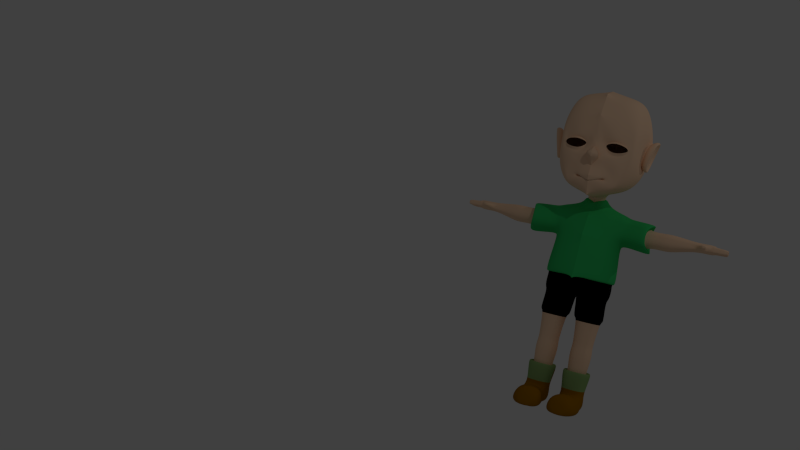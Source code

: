 # Source: menino.colorido.esqueleto.blend  (saved by Blender 2.66.1; exported with 4.5.12 LTS)
import bpy
from mathutils import Matrix  # noqa: F401  (used for matrix-valued properties, if any)

bpy.ops.wm.read_factory_settings(use_empty=True)
scene = bpy.context.scene
scene.name = 'Scene'

# ---- collections
col_collection_1 = bpy.data.collections.new('Collection 1'); scene.collection.children.link(col_collection_1)

# ---- materials (node trees are filled in below, after node groups)
mat_pele = bpy.data.materials.new('Pele')
mat_pele.alpha_threshold = 0.0
mat_pele.use_transparent_shadow = False
mat_pele.diffuse_color = (0.9473, 0.6445, 0.433, 1.0)
mat_pele.specular_color = (0.9473, 0.4769, 0.2683)
mat_pele.roughness = 0.5
mat_pele.line_color = (0.0, 0.0, 0.0, 1.0)
mat_calcado = bpy.data.materials.new('Calcado')
mat_calcado.alpha_threshold = 0.0
mat_calcado.use_transparent_shadow = False
mat_calcado.diffuse_color = (0.3325, 0.1413, 0.0, 1.0)
mat_calcado.roughness = 0.5
mat_calcado.line_color = (0.0, 0.0, 0.0, 1.0)
mat_camiseta = bpy.data.materials.new('Camiseta')
mat_camiseta.alpha_threshold = 0.0
mat_camiseta.use_transparent_shadow = False
mat_camiseta.diffuse_color = (0.03955, 0.5711, 0.147, 1.0)
mat_camiseta.specular_color = (0.0412, 0.1574, 0.04866)
mat_camiseta.roughness = 0.5
mat_camiseta.line_color = (0.0, 0.0, 0.0, 1.0)
mat_calcao = bpy.data.materials.new('calcao')
mat_calcao.alpha_threshold = 0.0
mat_calcao.use_transparent_shadow = False
mat_calcao.diffuse_color = (0.0, 0.0, 0.0, 1.0)
mat_calcao.specular_color = (0.1523, 0.1523, 0.1523)
mat_calcao.roughness = 0.5
mat_calcao.line_color = (0.0, 0.0, 0.0, 1.0)
mat_meias = bpy.data.materials.new('Meias')
mat_meias.alpha_threshold = 0.0
mat_meias.use_transparent_shadow = False
mat_meias.diffuse_color = (0.2623, 0.4125, 0.15, 1.0)
mat_meias.specular_color = (0.402, 0.4851, 0.2705)
mat_meias.roughness = 0.5
mat_meias.line_color = (0.0, 0.0, 0.0, 1.0)

# ---- material node trees

# ---- world
world_world = bpy.data.worlds.new('World'); scene.world = world_world
world_world.color = (0.05088, 0.05088, 0.05088)
world_world.use_sun_shadow = False
world_world.sun_shadow_jitter_overblur = 0.0
world_world.cycles.sampling_method = 'MANUAL'
world_world.cycles.sample_map_resolution = 256

# ---- cameras
cam_camera = bpy.data.cameras.new('Camera')
cam_camera.clip_end = 100.0
cam_camera.lens = 35.0
cam_camera.sensor_width = 32.0
cam_camera.sensor_height = 18.0
cam_camera.ortho_scale = 7.314
cam_camera.dof.focus_distance = 0.0
cam_camera.dof.aperture_fstop = 128.0

# ---- lights
light_point = bpy.data.lights.new('Point', 'POINT')
light_point.transmission_factor = 0.0
light_point.energy = 100.0
light_point.shadow_buffer_clip_start = 0.5
light_point.shadow_soft_size = 0.1
light_point.shadow_maximum_resolution = 0.006
light_point.use_absolute_resolution = True
light_point.cycles.use_multiple_importance_sampling = False
light_lamp = bpy.data.lights.new('Lamp', 'POINT')
light_lamp.transmission_factor = 0.0
light_lamp.cutoff_distance = 30.0
light_lamp.energy = 100.0
light_lamp.shadow_buffer_clip_start = 1.001
light_lamp.shadow_soft_size = 0.1
light_lamp.shadow_maximum_resolution = 0.006
light_lamp.use_absolute_resolution = True
light_lamp.cycles.use_multiple_importance_sampling = False

# ---- meshes
me_cube_003 = bpy.data.meshes.new('Cube.003')
me_cube_003.from_pydata([(-4.293e-07, -0.7679, 0.8569), (-1.467e-07, -1.796e-07, 1.065), (-2.505e-07, -0.9871, 0.0), (-2.88e-07, -0.3839, 1.003), (-1.511e-07, -0.9018, -0.23), (-3.817e-07, -0.9298, 0.4298), (1.027e-08, -1.006, -2.471), (-0.5332, 0.5662, -0.7932), (-0.5712, -0.6291, -0.491), (-0.5779, 0.5779, 0.755), (-0.5779, -0.5779, 0.755), (-0.6481, -0.1796, -0.6955), (-0.6871, 0.6871, -1.328e-07), (-0.6871, -0.7526, -9.671e-08), (-0.6557, -4.361e-07, 0.9158), (-0.6097, -0.4233, -0.6122), (-0.696, 0.6693, 0.3702), (-0.7854, -0.6693, 0.3702), (-0.6168, -0.2889, 0.8769), (-0.6097, 0.09294, -0.7876), (-0.3393, 0.6021, -0.9278), (-0.6804, 0.6049, -0.4013), (-0.2856, -0.6922, -0.5278), (-0.7392, -0.7505, -0.1848), (-0.6168, 0.2889, 0.8769), (-0.3307, 0.7146, 0.8037), (-0.3307, -0.7146, 0.8037), (-0.324, -0.2322, -0.7901), (-0.3752, -3.275e-07, 0.994), (-0.7492, -0.3795, -0.03346), (-0.7492, 0.3436, -0.03346), (-0.8188, 0.02008, -0.3911), (-0.8464, -4.429e-07, 0.3802), (-0.3436, -0.9169, -9.44e-08), (-0.7791, -0.3761, 0.3553), (-0.2404, 0.0485, -0.8855), (-0.2404, -0.4421, -0.6613), (-0.353, -0.3573, 0.9404), (-0.353, 0.3573, 0.9404), (-0.7791, -0.3652, -0.3111), (-0.7528, 0.3367, -0.4109), (-0.7791, 0.3457, 0.3553), (-0.3927, -0.8261, -0.2107), (-0.3927, -0.8576, 0.4), (-0.3927, 0.8576, 0.4), (-0.2064, 0.7438, -0.4671), (-0.2023, -0.2681, -0.8553), (-0.1501, -0.1149, -0.8964), (-0.1501, -0.3991, -0.7749), (-0.1585, -0.3037, -0.9644), (-0.1176, -0.1455, -1.004), (-0.1176, -0.4309, -0.926), (-0.2258, -0.3041, -0.9523), (-0.1675, -0.0789, -1.009), (-0.1675, -0.4854, -0.8976), (-0.2742, -0.3356, -1.073), (-0.2034, -0.06204, -1.141), (-0.2034, -0.5557, -1.007), (-0.6262, -0.4053, -1.132), (-0.1099, 0.8237, -0.3415), (-0.5121, -0.04108, -1.257), (-0.5121, -0.6823, -1.187), (-0.6523, -0.4069, -1.855), (-0.526, 0.0217, -1.683), (-0.526, -0.7906, -1.686), (-0.6788, -0.4166, -2.045), (-0.5202, 0.1153, -1.963), (-0.5202, -0.8425, -1.914), (-0.735, -0.4208, -2.544), (-0.5619, 0.1441, -2.547), (-0.5619, -0.8935, -2.546), (-0.6515, -0.415, -2.467), (-0.5, 0.07107, -2.47), (-0.5, -0.8288, -2.469), (-0.6784, -0.4172, -2.622), (-0.08966, 0.819, -0.2462), (-0.5199, 0.01502, -2.625), (-0.5199, -0.8499, -2.624), (-0.6478, -0.4, -2.809), (-0.118, 0.9102, -0.2225), (-0.5513, -0.03181, -2.81), (-0.5513, -0.7376, -2.81), (-0.7572, -0.4108, -1.184), (-0.7233, -0.1406, -1.28), (-0.6692, -0.6685, -1.255), (-0.6916, -0.405, -1.78), (-0.592, -0.06681, -1.628), (-0.592, -0.7079, -1.63), (-1.191, -0.4309, -1.212), (-1.039, 0.0124, -1.294), (-1.048, -0.7517, -1.211), (-1.178, -0.4325, -1.849), (-1.037, 0.08721, -1.715), (-1.036, -0.8808, -1.719), (-1.24, -0.4295, -1.247), (-1.117, -0.0419, -1.319), (-1.136, -0.6702, -1.285), (-1.228, -0.4309, -1.81), (-1.115, 0.02326, -1.686), (-1.115, -0.8198, -1.689), (-1.059, -0.4102, -1.327), (-0.9819, -0.1896, -1.395), (-0.9863, -0.578, -1.353), (-1.051, -0.4112, -1.722), (-0.9807, -0.1516, -1.609), (-0.9805, -0.6436, -1.611), (-0.1446, 0.9163, -0.348), (-0.5733, -0.1632, -1.258), (-0.6908, -0.4057, -1.166), (-0.6527, -0.1456, -1.269), (-0.6414, -0.6567, -1.221), (-1.35, -0.4107, -1.345), (-1.281, -0.2139, -1.406), (-1.285, -0.5604, -1.368), (-1.343, -0.4116, -1.697), (-1.28, -0.18, -1.597), (-1.28, -0.619, -1.598), (-1.539, -0.4165, -1.318), (-1.46, -0.1877, -1.389), (-1.464, -0.5905, -1.345), (-1.531, -0.4175, -1.727), (-1.459, -0.1483, -1.611), (-1.458, -0.6585, -1.612), (-1.973, -0.4213, -1.381), (-1.957, -0.2704, -1.44), (-1.926, -0.6033, -1.433), (-1.968, -0.4255, -1.55), (-1.956, -0.2508, -1.551), (-1.922, -0.5862, -1.564), (-2.243, -0.4307, -1.367), (-2.208, -0.2453, -1.422), (-2.246, -0.6237, -1.417), (-2.217, -0.435, -1.575), (-2.188, -0.2201, -1.551), (-2.221, -0.6272, -1.557), (-2.296, -0.4383, -1.386), (-2.277, -0.2495, -1.426), (-2.283, -0.623, -1.444), (-2.271, -0.4364, -1.564), (-2.256, -0.2478, -1.536), (-2.279, -0.6235, -1.556), (-1.922, -0.2644, -1.496), (-2.242, -0.2289, -1.493), (-2.083, -0.2609, -1.414), (-2.082, -0.2324, -1.574), (-2.076, -0.06074, -1.515), (-2.02, -0.1744, -1.457), (-2.021, -0.1767, -1.524), (-2.115, -0.1901, -1.448), (-2.116, -0.192, -1.527), (-2.015, -0.1732, -1.49), (-2.135, -0.1929, -1.486), (-2.067, -0.1825, -1.446), (-2.069, -0.1841, -1.532), (-2.075, -0.05812, -1.455), (-2.152, -0.07998, -1.446), (-2.154, -0.08235, -1.516), (-2.071, -0.05628, -1.484), (-2.17, -0.08389, -1.479), (-2.113, -0.06918, -1.445), (-2.115, -0.07141, -1.521), (-2.107, -0.02844, -1.501), (-2.107, -0.02543, -1.457), (-2.15, -0.0375, -1.452), (-2.15, -0.04038, -1.502), (-2.108, -0.0251, -1.478), (-2.162, -0.04035, -1.475), (-2.128, -0.03154, -1.451), (-2.129, -0.03433, -1.505), (-0.06941, 0.8144, -0.03903), (-0.1894, 0.8013, -0.2146), (-2.294, -0.4374, -1.481), (-2.281, -0.6232, -1.5), (-2.277, -0.2487, -1.487), (-2.287, -0.3443, -1.406), (-2.29, -0.5299, -1.415), (-2.264, -0.3428, -1.55), (-2.266, -0.529, -1.553), (-2.288, -0.5295, -1.49), (-2.286, -0.3436, -1.484), (-2.299, -0.6143, -1.448), (-2.297, -0.6127, -1.538), (-2.297, -0.6229, -1.5), (-2.304, -0.5484, -1.428), (-2.302, -0.5459, -1.546), (-2.304, -0.5359, -1.491), (-2.31, -0.4527, -1.401), (-2.307, -0.4472, -1.555), (-2.309, -0.4416, -1.482), (-2.304, -0.5233, -1.423), (-2.302, -0.5189, -1.547), (-2.303, -0.5257, -1.49), (-2.312, -0.4259, -1.404), (-2.309, -0.4226, -1.548), (-2.311, -0.4333, -1.481), (-2.305, -0.3596, -1.418), (-2.303, -0.3562, -1.538), (-2.303, -0.3472, -1.484), (-2.289, -0.26, -1.433), (-2.288, -0.2555, -1.535), (-2.288, -0.2516, -1.487), (-2.297, -0.334, -1.418), (-2.294, -0.3297, -1.546), (-2.296, -0.335, -1.485), (-2.366, -0.612, -1.465), (-2.364, -0.6124, -1.537), (-2.365, -0.6216, -1.502), (-2.368, -0.5519, -1.447), (-2.366, -0.5514, -1.544), (-2.367, -0.5423, -1.494), (-2.382, -0.6124, -1.466), (-2.38, -0.6128, -1.538), (-2.381, -0.622, -1.503), (-2.384, -0.5523, -1.447), (-2.381, -0.5518, -1.544), (-2.383, -0.5426, -1.495), (-2.433, -0.6094, -1.472), (-2.431, -0.6098, -1.536), (-2.432, -0.6179, -1.505), (-2.435, -0.5562, -1.456), (-2.433, -0.5558, -1.542), (-2.434, -0.5477, -1.498), (-2.445, -0.6097, -1.473), (-2.443, -0.61, -1.536), (-2.444, -0.6182, -1.505), (-2.447, -0.5565, -1.456), (-2.445, -0.5561, -1.542), (-2.446, -0.548, -1.498), (-2.505, -0.609, -1.477), (-2.503, -0.6093, -1.535), (-2.504, -0.6168, -1.507), (-2.506, -0.56, -1.461), (-2.504, -0.5596, -1.541), (-2.505, -0.5521, -1.5), (-2.52, -0.6003, -1.487), (-2.519, -0.6005, -1.524), (-2.52, -0.6052, -1.506), (-2.521, -0.5694, -1.477), (-2.52, -0.5692, -1.527), (-2.521, -0.5645, -1.502), (-2.38, -0.4604, -1.414), (-2.377, -0.4558, -1.546), (-2.379, -0.4509, -1.484), (-2.378, -0.5212, -1.433), (-2.376, -0.5175, -1.539), (-2.377, -0.5233, -1.491), (-2.395, -0.4618, -1.417), (-2.392, -0.4574, -1.544), (-2.394, -0.4526, -1.484), (-2.393, -0.5203, -1.435), (-2.391, -0.5168, -1.538), (-2.392, -0.5224, -1.491), (-2.442, -0.4626, -1.419), (-2.439, -0.4583, -1.546), (-2.441, -0.4535, -1.486), (-2.44, -0.5212, -1.437), (-2.438, -0.5176, -1.539), (-2.439, -0.5233, -1.492), (-2.455, -0.4642, -1.422), (-2.453, -0.46, -1.543), (-2.454, -0.4554, -1.486), (-2.454, -0.5201, -1.439), (-2.451, -0.5167, -1.537), (-2.453, -0.5221, -1.493), (-2.527, -0.4675, -1.429), (-2.524, -0.4636, -1.54), (-2.526, -0.4594, -1.487), (-2.525, -0.5189, -1.445), (-2.523, -0.5158, -1.535), (-2.524, -0.5207, -1.494), (-2.536, -0.4788, -1.456), (-2.535, -0.4767, -1.517), (-2.535, -0.4745, -1.488), (-2.535, -0.5069, -1.465), (-2.534, -0.5052, -1.514), (-2.535, -0.5079, -1.491), (-2.395, -0.4185, -1.415), (-2.392, -0.4155, -1.541), (-2.393, -0.4244, -1.483), (-2.392, -0.3605, -1.427), (-2.39, -0.3575, -1.532), (-2.391, -0.3496, -1.485), (-2.407, -0.4179, -1.416), (-2.404, -0.4149, -1.541), (-2.406, -0.4237, -1.483), (-2.405, -0.3604, -1.428), (-2.403, -0.3573, -1.532), (-2.403, -0.3495, -1.485), (-2.466, -0.414, -1.422), (-2.463, -0.4112, -1.538), (-2.464, -0.4194, -1.484), (-2.463, -0.3603, -1.433), (-2.462, -0.3575, -1.53), (-2.462, -0.3502, -1.487), (-2.479, -0.4136, -1.422), (-2.476, -0.4108, -1.538), (-2.478, -0.419, -1.484), (-2.476, -0.3599, -1.433), (-2.475, -0.3571, -1.531), (-2.475, -0.3498, -1.487), (-2.525, -0.409, -1.429), (-2.522, -0.4065, -1.533), (-2.524, -0.4139, -1.485), (-2.523, -0.361, -1.439), (-2.521, -0.3585, -1.526), (-2.522, -0.352, -1.487), (-2.541, -0.4027, -1.442), (-2.539, -0.4007, -1.522), (-2.54, -0.4064, -1.485), (-2.539, -0.3656, -1.45), (-2.538, -0.3637, -1.517), (-2.538, -0.3587, -1.487), (-2.369, -0.259, -1.438), (-2.368, -0.2548, -1.532), (-2.368, -0.2511, -1.488), (-2.372, -0.328, -1.423), (-2.37, -0.3239, -1.542), (-2.371, -0.3288, -1.485), (-2.381, -0.2586, -1.438), (-2.38, -0.2545, -1.532), (-2.38, -0.2508, -1.488), (-2.384, -0.3276, -1.423), (-2.382, -0.3235, -1.542), (-2.383, -0.3285, -1.486), (-2.432, -0.2568, -1.438), (-2.431, -0.2526, -1.533), (-2.432, -0.2489, -1.489), (-2.435, -0.3263, -1.424), (-2.433, -0.3222, -1.544), (-2.434, -0.3272, -1.486), (-2.447, -0.2563, -1.439), (-2.446, -0.2521, -1.534), (-2.446, -0.2484, -1.489), (-2.45, -0.3258, -1.424), (-2.447, -0.3217, -1.544), (-2.449, -0.3267, -1.487), (-2.51, -0.2599, -1.448), (-2.51, -0.2564, -1.526), (-2.51, -0.2534, -1.489), (-2.513, -0.3169, -1.436), (-2.511, -0.3135, -1.534), (-2.512, -0.3175, -1.487), (-2.524, -0.2652, -1.456), (-2.524, -0.2625, -1.517), (-2.524, -0.2601, -1.489), (-2.526, -0.3097, -1.447), (-2.525, -0.3071, -1.524), (-2.525, -0.3103, -1.487), (-0.04342, -0.4079, -2.847), (-0.5954, -0.3963, -2.843), (-0.04342, 0.004202, -2.845), (-0.04342, -0.7907, -2.845), (-0.5132, -0.08033, -2.845), (-0.5132, -0.6949, -2.844), (-0.6459, -0.3992, -3.29), (-0.1034, -0.02956, -3.292), (-0.1149, -0.763, -3.293), (-0.5532, -0.04468, -3.292), (-0.5532, -0.7266, -3.291), (-0.07907, -0.4052, -3.217), (-0.5844, -0.3946, -3.213), (-0.1593, -0.107, -3.215), (-0.1708, -0.6903, -3.215), (-0.5091, -0.1041, -3.214), (-0.5091, -0.6743, -3.214), (-0.1162, -0.4007, -3.72), (-0.5428, -0.3917, -3.717), (-0.1965, -0.1591, -3.719), (-0.2079, -0.6418, -3.719), (-0.4793, -0.1442, -3.718), (-0.4793, -0.6394, -3.718), (-0.1166, -0.4008, -3.804), (-0.5432, -0.3918, -3.801), (-0.1969, -0.1591, -3.803), (-0.2083, -0.6419, -3.803), (-0.4797, -0.1442, -3.802), (-0.4797, -0.6395, -3.802), (-0.09745, -0.4036, -4.008), (-0.5689, -0.3937, -4.004), (-0.1777, -0.1297, -4.006), (-0.1892, -0.6698, -4.006), (-0.4987, -0.1217, -4.006), (-0.4987, -0.6596, -4.005), (-0.1536, -0.3967, -4.389), (-0.5059, -0.3893, -4.386), (-0.2338, -0.2086, -4.388), (-0.2453, -0.5963, -4.388), (-0.4534, -0.1823, -4.387), (-0.4534, -0.6068, -4.387), (-0.07485, -0.4071, -4.231), (-0.6002, -0.396, -4.227), (-0.1551, -0.09442, -4.229), (-0.1666, -0.7034, -4.229), (-0.522, -0.09462, -4.229), (-0.522, -0.6838, -4.228), (-0.04665, -0.411, -4.3), (-0.6354, -0.3986, -4.296), (-0.1269, -0.05268, -4.298), (-0.1384, -0.7427, -4.298), (-0.5477, -0.06259, -4.298), (-0.5477, -0.7121, -4.297), (-0.1182, -0.405, -4.655), (-0.5576, -0.3958, -4.651), (-0.1704, -0.1146, -4.647), (-0.1819, -0.6849, -4.647), (-0.5116, -0.1101, -4.646), (-0.5116, -0.6706, -4.646), (-0.1021, -0.4073, -4.75), (-0.5783, -0.3973, -4.746), (-0.1623, -0.08747, -4.754), (-0.1638, -0.7106, -4.754), (-0.571, -0.08905, -4.753), (-0.5287, -0.6892, -4.753), (-0.07349, -0.4083, -5.047), (-0.6101, -0.397, -5.043), (-0.1233, -0.08748, -5.045), (-0.1652, -0.7108, -5.045), (-0.6129, -0.08941, -5.044), (-0.5302, -0.6893, -5.044), (-0.1226, -0.08739, -4.899), (-0.3405, -0.08826, -4.695), (-0.342, -0.08845, -5.045), (-0.6122, -0.08932, -4.899), (-0.1067, 0.4329, -4.793), (-0.1059, 0.1887, -4.711), (-0.5338, 0.187, -4.711), (-0.06693, 0.2104, -5.045), (-0.6123, 0.22, -5.045), (-0.0662, 0.2105, -4.9), (-0.3418, 0.1726, -4.655), (-0.3432, 0.2095, -5.045), (-0.6115, 0.2201, -4.899), (-0.5231, 0.447, -4.792), (-0.06773, 0.3487, -5.049), (-0.5766, 0.347, -5.047), (-0.06701, 0.3966, -4.911), (-0.3426, 0.4341, -4.714), (-0.3441, 0.3478, -5.048), (-0.5758, 0.395, -4.91), (-0.2246, 0.5209, -5.046), (-0.436, 0.5211, -5.046), (-0.1638, 0.4399, -5.046), (-0.4676, 0.4556, -5.045), (-0.1634, 0.4493, -5.046), (-0.3263, 0.5542, -5.046), (-0.3464, 0.4401, -5.046), (-0.4672, 0.4649, -5.045), (-0.346, 0.4494, -5.046), (-0.8909, -0.02844, -0.02614), (-0.7665, -0.162, 0.006418), (-0.7665, 0.1503, 0.006418), (-0.7526, -0.01847, -0.248), (-0.8554, -0.02942, 0.19), (-0.807, -0.1141, 0.1622), (-0.7394, -0.1046, -0.1652), (-0.7301, 0.09598, -0.2014), (-0.807, 0.1054, 0.1622), (-0.8038, -0.2341, -0.0083), (-0.8038, 0.2197, -0.0083), (-0.784, -0.01266, -0.3282), (-0.9068, -0.02723, 0.2684), (-0.8603, -0.1682, 0.1866), (-0.7659, -0.1544, -0.2144), (-0.7531, 0.1446, -0.2642), (-0.8603, 0.158, 0.1866), (-0.8729, -0.2555, -0.02799), (-0.8729, 0.2418, -0.02799), (-0.8277, -0.01016, -0.3753), (-0.9821, -0.02579, 0.2937), (-0.9318, -0.1842, 0.205), (-0.8287, -0.169, -0.2439), (-0.8148, 0.1603, -0.2979), (-0.9318, 0.175, 0.205), (-0.9167, -0.2111, -0.03656), (-0.9167, 0.2007, -0.03656), (-0.8787, -0.01283, -0.3568), (-1.02, -0.02624, 0.2475), (-0.9771, -0.1506, 0.1723), (-0.8916, -0.1381, -0.2516), (-0.8676, 0.1317, -0.2924), (-0.9771, 0.144, 0.1723), (-0.8549, -0.1632, -0.01689), (-0.8549, 0.1532, -0.01689), (-0.8424, -0.01743, -0.2804), (-0.9472, -0.02844, 0.1939), (-0.9131, -0.1147, 0.1338), (-0.823, -0.1052, -0.1883), (-0.8136, 0.09824, -0.2249), (-0.9131, 0.1078, 0.1338), (-0.5994, 0.6648, -0.1048), (-0.1384, 0.7374, -0.07719), (-0.5296, 0.7326, -0.0002649), (-0.5497, 0.7085, -0.2159), (-0.2779, 0.8374, 0.01199), (-0.2198, 0.8013, -0.2732), (-0.3871, 0.826, 0.02638), (-0.3696, 0.7719, -0.2999), (-0.05265, 0.9918, -0.2572), (-0.06454, 0.9945, -0.3132), (-0.1933, 0.7389, -0.7149), (-0.2143, 0.7236, -0.6951), (-0.233, 0.5635, -0.6436), (-0.4483, 0.6196, -0.6644), (-0.2076, 0.7473, -0.7417), (-0.2753, 0.6681, -0.6936), (-0.2262, 0.7553, -0.6893), (-0.4541, 0.7351, -0.4336), (-0.5329, 0.8037, -0.05925), (-0.3909, 0.8188, -0.02876), (-0.2919, 0.8153, -0.03346), (-0.3843, 0.7668, 0.01185), (-0.2751, 0.7796, 0.01132), (-0.5303, 0.7151, -0.04575), (-0.5084, 0.7742, -0.1766), (-0.3791, 0.7777, -0.1987), (-0.2749, 0.7817, -0.189), (-0.5274, 0.7093, -0.2092), (-0.3745, 0.7416, -0.2642), (-0.2267, 0.7541, -0.2273), (-2.4e-07, -0.5087, -0.7065), (-3.053e-07, -0.06964, -0.9486), (-2.966e-07, -0.1101, -1.045), (-3.086e-07, -0.02842, -1.067), (-2.41e-07, -0.5564, -0.9085), (-3.208e-07, -0.0007269, -1.212), (-1.986e-07, -0.9297, -1.295), (-4.013e-07, 0.1781, -2.626), (-1.88e-07, -0.9654, -2.626), (-3.43e-07, 0.06741, -2.811), (-4.063e-07, 0.653, -1.016), (-3.875e-07, 0.7679, 0.8569), (-3.657e-07, 0.8275, -5.599e-07), (-4.027e-07, 0.121, -0.969), (-3.497e-07, 0.9298, 0.4298), (-4.22e-07, 0.8076, -0.4909), (-4.257e-07, 0.9095, -0.1623), (-3.475e-07, 0.1377, -1.347), (-3.647e-07, 0.2756, -1.719), (-3.647e-07, 0.2755, -1.919), (-3.604e-07, 0.3222, -2.549), (-3.605e-07, 0.227, -2.471), (-4.24e-07, 0.8878, -0.4112), (-3.652e-07, 0.8273, -0.1304), (0.02317, -0.4123, -3.295), (-4.042e-07, 0.9863, -0.2224), (-4.048e-07, 0.989, -0.3566), (-4.292e-07, 1.007, -0.2908), (-4.137e-07, 0.7719, -0.732), (-4.171e-07, 0.8044, -0.7592), (-0.01336, 0.5677, -0.8017), (-4.082e-07, 0.6823, -0.5667), (-4.067e-07, 0.6671, -0.6388), (-4.141e-07, 0.773, -0.7899), (-4.262e-07, 0.8458, -0.6722), (-0.02317, -0.4123, -3.295), (-2.789e-07, -0.4136, -2.813), (0.01335, 0.5677, -0.8017), (-2.033e-07, -0.7517, -0.554), (-2.67e-07, 0.3839, 1.003), (-2.487e-07, -0.4628, -0.7847), (-2.492e-07, -0.4808, -0.9337), (-2.387e-07, -0.642, -1.02), (-1.942e-07, -1.027, -1.716), (-1.943e-07, -1.027, -1.916), (-1.87e-07, -1.095, -2.549), (-2.356e-07, -0.85, -2.811), (0.5332, 0.5662, -0.7932), (0.5712, -0.6291, -0.491), (0.5779, 0.5779, 0.755), (0.5779, -0.5779, 0.755), (0.6481, -0.1796, -0.6955), (0.6871, 0.6871, -2.657e-07), (0.6871, -0.7526, -1.934e-07), (0.6557, -4.788e-07, 0.9158), (0.6097, -0.4233, -0.6122), (0.696, 0.6693, 0.3702), (0.7854, -0.6693, 0.3702), (0.6168, -0.2889, 0.8769), (0.6097, 0.09294, -0.7876), (0.3393, 0.6021, -0.9278), (0.6804, 0.6049, -0.4013), (0.2856, -0.6922, -0.5278), (0.7392, -0.7505, -0.1848), (0.6168, 0.2889, 0.8769), (0.3307, 0.7146, 0.8037), (0.3307, -0.7146, 0.8037), (0.324, -0.2322, -0.7901), (0.3752, -3.52e-07, 0.994), (0.7492, -0.3795, -0.03346), (0.7492, 0.3436, -0.03346), (0.8188, 0.02008, -0.3911), (0.8464, -4.98e-07, 0.3802), (0.3436, -0.9169, -1.888e-07), (0.7791, -0.3761, 0.3553), (0.2404, 0.0485, -0.8855), (0.2404, -0.4421, -0.6613), (0.353, -0.3573, 0.9404), (0.353, 0.3573, 0.9404), (0.7791, -0.3652, -0.3111), (0.7528, 0.3367, -0.4109), (0.7791, 0.3457, 0.3553), (0.3927, -0.8261, -0.2107), (0.3927, -0.8576, 0.4), (0.3927, 0.8576, 0.4), (0.2064, 0.7438, -0.4671), (0.2023, -0.2681, -0.8553), (0.1501, -0.1149, -0.8964), (0.1501, -0.3991, -0.7749), (0.1585, -0.3037, -0.9644), (0.1176, -0.1455, -1.004), (0.1176, -0.4309, -0.926), (0.2258, -0.3041, -0.9523), (0.1675, -0.0789, -1.009), (0.1675, -0.4854, -0.8976), (0.2742, -0.3356, -1.073), (0.2034, -0.06204, -1.141), (0.2034, -0.5557, -1.007), (0.6262, -0.4053, -1.132), (0.1099, 0.8237, -0.3415), (0.5121, -0.04109, -1.257), (0.5121, -0.6823, -1.187), (0.6523, -0.4069, -1.855), (0.526, 0.0217, -1.683), (0.526, -0.7906, -1.686), (0.6788, -0.4166, -2.045), (0.5202, 0.1153, -1.963), (0.5202, -0.8425, -1.914), (0.735, -0.4208, -2.544), (0.5619, 0.1441, -2.547), (0.5619, -0.8935, -2.546), (0.6515, -0.415, -2.467), (0.5, 0.07107, -2.47), (0.5, -0.8288, -2.469), (0.6784, -0.4172, -2.622), (0.08966, 0.819, -0.2462), (0.5199, 0.01502, -2.625), (0.5199, -0.8499, -2.624), (0.6478, -0.4, -2.809), (0.118, 0.9102, -0.2225), (0.5513, -0.03181, -2.81), (0.5513, -0.7376, -2.81), (0.7572, -0.4108, -1.184), (0.7233, -0.1406, -1.28), (0.6692, -0.6685, -1.255), (0.6916, -0.405, -1.78), (0.592, -0.06681, -1.628), (0.592, -0.7079, -1.63), (1.191, -0.4309, -1.212), (1.039, 0.0124, -1.294), (1.048, -0.7517, -1.211), (1.178, -0.4325, -1.849), (1.037, 0.08721, -1.715), (1.036, -0.8808, -1.719), (1.24, -0.4295, -1.247), (1.117, -0.0419, -1.319), (1.136, -0.6702, -1.285), (1.228, -0.4309, -1.81), (1.115, 0.02326, -1.686), (1.115, -0.8198, -1.689), (1.059, -0.4102, -1.327), (0.9819, -0.1896, -1.395), (0.9863, -0.578, -1.353), (1.051, -0.4112, -1.722), (0.9807, -0.1516, -1.609), (0.9805, -0.6436, -1.611), (0.1446, 0.9163, -0.348), (0.5733, -0.1632, -1.258), (0.6908, -0.4057, -1.166), (0.6527, -0.1456, -1.269), (0.6414, -0.6567, -1.221), (1.35, -0.4107, -1.345), (1.281, -0.2139, -1.406), (1.285, -0.5604, -1.368), (1.343, -0.4116, -1.697), (1.28, -0.18, -1.597), (1.28, -0.619, -1.598), (1.539, -0.4165, -1.318), (1.46, -0.1877, -1.389), (1.464, -0.5905, -1.345), (1.531, -0.4175, -1.727), (1.459, -0.1483, -1.611), (1.458, -0.6585, -1.612), (1.973, -0.4213, -1.381), (1.957, -0.2704, -1.44), (1.926, -0.6033, -1.433), (1.968, -0.4255, -1.55), (1.956, -0.2508, -1.551), (1.922, -0.5862, -1.564), (2.243, -0.4307, -1.367), (2.208, -0.2453, -1.422), (2.246, -0.6237, -1.417), (2.217, -0.435, -1.575), (2.188, -0.2201, -1.551), (2.221, -0.6272, -1.557), (2.296, -0.4383, -1.386), (2.277, -0.2495, -1.426), (2.283, -0.623, -1.444), (2.271, -0.4364, -1.564), (2.256, -0.2478, -1.536), (2.279, -0.6235, -1.556), (1.922, -0.2644, -1.496), (2.242, -0.2289, -1.493), (2.083, -0.2609, -1.414), (2.082, -0.2324, -1.574), (2.076, -0.06074, -1.515), (2.02, -0.1744, -1.457), (2.021, -0.1767, -1.524), (2.115, -0.1901, -1.448), (2.116, -0.192, -1.527), (2.015, -0.1732, -1.49), (2.135, -0.1929, -1.486), (2.067, -0.1825, -1.446), (2.069, -0.1841, -1.532), (2.075, -0.05812, -1.455), (2.152, -0.07998, -1.446), (2.153, -0.08235, -1.516), (2.071, -0.05628, -1.484), (2.17, -0.08389, -1.479), (2.113, -0.06918, -1.445), (2.115, -0.07141, -1.521), (2.107, -0.02844, -1.501), (2.107, -0.02543, -1.457), (2.15, -0.0375, -1.452), (2.15, -0.04038, -1.502), (2.108, -0.0251, -1.478), (2.162, -0.04035, -1.475), (2.128, -0.03154, -1.451), (2.129, -0.03433, -1.505), (0.06941, 0.8144, -0.03903), (0.1894, 0.8013, -0.2146), (2.294, -0.4374, -1.481), (2.281, -0.6232, -1.5), (2.277, -0.2487, -1.487), (2.287, -0.3443, -1.406), (2.29, -0.5299, -1.415), (2.264, -0.3428, -1.55), (2.266, -0.529, -1.553), (2.288, -0.5295, -1.49), (2.286, -0.3436, -1.484), (2.299, -0.6143, -1.448), (2.297, -0.6127, -1.538), (2.297, -0.6229, -1.5), (2.304, -0.5484, -1.428), (2.302, -0.5459, -1.546), (2.304, -0.5359, -1.491), (2.31, -0.4527, -1.401), (2.307, -0.4472, -1.555), (2.309, -0.4416, -1.482), (2.304, -0.5233, -1.423), (2.302, -0.5189, -1.547), (2.303, -0.5257, -1.49), (2.312, -0.4259, -1.404), (2.309, -0.4226, -1.548), (2.311, -0.4333, -1.481), (2.305, -0.3596, -1.418), (2.303, -0.3562, -1.538), (2.303, -0.3472, -1.484), (2.289, -0.26, -1.433), (2.288, -0.2555, -1.535), (2.288, -0.2516, -1.487), (2.297, -0.334, -1.418), (2.294, -0.3297, -1.546), (2.296, -0.335, -1.485), (2.366, -0.612, -1.465), (2.364, -0.6124, -1.537), (2.365, -0.6216, -1.502), (2.368, -0.5519, -1.447), (2.366, -0.5514, -1.544), (2.367, -0.5423, -1.494), (2.382, -0.6124, -1.466), (2.38, -0.6128, -1.538), (2.381, -0.622, -1.503), (2.384, -0.5523, -1.447), (2.381, -0.5518, -1.544), (2.383, -0.5426, -1.495), (2.433, -0.6094, -1.472), (2.431, -0.6098, -1.536), (2.432, -0.6179, -1.505), (2.435, -0.5562, -1.456), (2.433, -0.5558, -1.542), (2.434, -0.5477, -1.498), (2.445, -0.6097, -1.473), (2.443, -0.61, -1.536), (2.444, -0.6182, -1.505), (2.447, -0.5565, -1.456), (2.445, -0.5561, -1.542), (2.446, -0.548, -1.498), (2.505, -0.609, -1.477), (2.503, -0.6093, -1.535), (2.504, -0.6168, -1.507), (2.506, -0.56, -1.461), (2.504, -0.5596, -1.541), (2.505, -0.5521, -1.5), (2.52, -0.6003, -1.487), (2.519, -0.6005, -1.524), (2.52, -0.6052, -1.506), (2.521, -0.5694, -1.477), (2.52, -0.5692, -1.527), (2.521, -0.5645, -1.502), (2.38, -0.4604, -1.414), (2.377, -0.4558, -1.546), (2.379, -0.4509, -1.484), (2.378, -0.5212, -1.433), (2.376, -0.5175, -1.539), (2.377, -0.5233, -1.491), (2.395, -0.4618, -1.417), (2.392, -0.4574, -1.544), (2.394, -0.4526, -1.484), (2.393, -0.5203, -1.435), (2.391, -0.5168, -1.538), (2.392, -0.5224, -1.491), (2.442, -0.4626, -1.419), (2.439, -0.4583, -1.546), (2.441, -0.4535, -1.486), (2.44, -0.5212, -1.437), (2.438, -0.5176, -1.539), (2.439, -0.5233, -1.492), (2.455, -0.4642, -1.422), (2.453, -0.46, -1.543), (2.454, -0.4554, -1.486), (2.454, -0.5201, -1.439), (2.451, -0.5167, -1.537), (2.453, -0.5221, -1.493), (2.527, -0.4675, -1.429), (2.524, -0.4636, -1.54), (2.526, -0.4594, -1.487), (2.525, -0.5189, -1.445), (2.523, -0.5158, -1.535), (2.524, -0.5207, -1.494), (2.536, -0.4788, -1.456), (2.535, -0.4767, -1.517), (2.535, -0.4745, -1.488), (2.535, -0.5069, -1.465), (2.534, -0.5052, -1.514), (2.535, -0.5079, -1.491), (2.395, -0.4185, -1.415), (2.392, -0.4155, -1.541), (2.393, -0.4244, -1.483), (2.392, -0.3605, -1.427), (2.39, -0.3575, -1.532), (2.391, -0.3496, -1.485), (2.407, -0.4179, -1.416), (2.404, -0.4149, -1.541), (2.406, -0.4237, -1.483), (2.405, -0.3604, -1.428), (2.403, -0.3573, -1.532), (2.403, -0.3495, -1.485), (2.466, -0.414, -1.422), (2.463, -0.4112, -1.538), (2.464, -0.4194, -1.484), (2.463, -0.3603, -1.433), (2.462, -0.3575, -1.53), (2.462, -0.3502, -1.487), (2.479, -0.4136, -1.422), (2.476, -0.4108, -1.538), (2.478, -0.419, -1.484), (2.476, -0.3599, -1.433), (2.475, -0.3571, -1.531), (2.475, -0.3498, -1.487), (2.525, -0.409, -1.429), (2.522, -0.4065, -1.533), (2.524, -0.4139, -1.485), (2.523, -0.361, -1.439), (2.521, -0.3585, -1.526), (2.522, -0.352, -1.487), (2.541, -0.4027, -1.442), (2.539, -0.4007, -1.522), (2.54, -0.4064, -1.485), (2.539, -0.3656, -1.45), (2.538, -0.3637, -1.517), (2.538, -0.3587, -1.487), (2.369, -0.259, -1.438), (2.368, -0.2548, -1.532), (2.368, -0.2511, -1.488), (2.372, -0.328, -1.423), (2.37, -0.3239, -1.542), (2.371, -0.3288, -1.485), (2.381, -0.2586, -1.438), (2.38, -0.2545, -1.532), (2.38, -0.2508, -1.488), (2.384, -0.3276, -1.423), (2.382, -0.3235, -1.542), (2.383, -0.3285, -1.486), (2.432, -0.2568, -1.438), (2.431, -0.2526, -1.533), (2.432, -0.2489, -1.489), (2.435, -0.3263, -1.424), (2.433, -0.3222, -1.544), (2.434, -0.3272, -1.486), (2.447, -0.2563, -1.439), (2.446, -0.2521, -1.534), (2.446, -0.2484, -1.489), (2.45, -0.3258, -1.424), (2.447, -0.3217, -1.544), (2.449, -0.3267, -1.487), (2.51, -0.2599, -1.448), (2.51, -0.2564, -1.526), (2.51, -0.2534, -1.489), (2.513, -0.3169, -1.436), (2.511, -0.3135, -1.534), (2.512, -0.3176, -1.487), (2.524, -0.2652, -1.456), (2.524, -0.2625, -1.517), (2.524, -0.2601, -1.489), (2.526, -0.3097, -1.447), (2.525, -0.3071, -1.524), (2.525, -0.3103, -1.487), (0.04342, -0.4079, -2.847), (0.5954, -0.3963, -2.843), (0.04342, 0.004202, -2.845), (0.04342, -0.7907, -2.845), (0.5132, -0.08033, -2.845), (0.5132, -0.6949, -2.844), (0.6459, -0.3992, -3.29), (0.1034, -0.02956, -3.292), (0.1149, -0.763, -3.293), (0.5532, -0.04468, -3.292), (0.5532, -0.7266, -3.291), (0.07907, -0.4052, -3.217), (0.5844, -0.3946, -3.213), (0.1593, -0.107, -3.215), (0.1708, -0.6903, -3.215), (0.5091, -0.1041, -3.214), (0.5091, -0.6743, -3.214), (0.1162, -0.4007, -3.72), (0.5428, -0.3917, -3.717), (0.1965, -0.1591, -3.719), (0.2079, -0.6418, -3.719), (0.4793, -0.1442, -3.718), (0.4793, -0.6394, -3.718), (0.1166, -0.4008, -3.804), (0.5432, -0.3918, -3.801), (0.1969, -0.1591, -3.803), (0.2083, -0.6419, -3.803), (0.4797, -0.1442, -3.802), (0.4797, -0.6395, -3.802), (0.09745, -0.4036, -4.008), (0.5689, -0.3937, -4.004), (0.1777, -0.1297, -4.006), (0.1892, -0.6698, -4.006), (0.4987, -0.1217, -4.006), (0.4987, -0.6596, -4.005), (0.1536, -0.3967, -4.389), (0.5059, -0.3893, -4.386), (0.2338, -0.2086, -4.388), (0.2453, -0.5963, -4.388), (0.4534, -0.1823, -4.387), (0.4534, -0.6068, -4.387), (0.07485, -0.4071, -4.231), (0.6002, -0.396, -4.227), (0.1551, -0.09442, -4.229), (0.1666, -0.7034, -4.229), (0.522, -0.09462, -4.229), (0.522, -0.6838, -4.228), (0.04665, -0.411, -4.3), (0.6354, -0.3986, -4.296), (0.1269, -0.05268, -4.298), (0.1384, -0.7427, -4.298), (0.5477, -0.06259, -4.298), (0.5477, -0.7121, -4.297), (0.1182, -0.405, -4.655), (0.5576, -0.3958, -4.651), (0.1704, -0.1146, -4.647), (0.1819, -0.6849, -4.647), (0.5116, -0.1101, -4.646), (0.5116, -0.6706, -4.646), (0.1021, -0.4073, -4.75), (0.5783, -0.3973, -4.746), (0.1623, -0.08747, -4.754), (0.1638, -0.7106, -4.754), (0.571, -0.08905, -4.753), (0.5287, -0.6892, -4.753), (0.07349, -0.4083, -5.047), (0.6101, -0.397, -5.043), (0.1233, -0.08748, -5.045), (0.1652, -0.7108, -5.045), (0.6129, -0.08941, -5.044), (0.5302, -0.6893, -5.044), (0.1226, -0.08739, -4.899), (0.3405, -0.08826, -4.695), (0.342, -0.08845, -5.045), (0.6122, -0.08932, -4.899), (0.1067, 0.4329, -4.793), (0.1059, 0.1887, -4.711), (0.5338, 0.187, -4.711), (0.06693, 0.2104, -5.045), (0.6123, 0.22, -5.045), (0.0662, 0.2105, -4.9), (0.3418, 0.1726, -4.655), (0.3432, 0.2095, -5.045), (0.6115, 0.2201, -4.899), (0.5231, 0.447, -4.792), (0.06773, 0.3487, -5.049), (0.5766, 0.347, -5.047), (0.06701, 0.3966, -4.911), (0.3426, 0.4341, -4.714), (0.3441, 0.3478, -5.048), (0.5758, 0.395, -4.91), (0.2246, 0.5209, -5.046), (0.436, 0.5211, -5.046), (0.1638, 0.4399, -5.046), (0.4676, 0.4556, -5.045), (0.1634, 0.4493, -5.046), (0.3263, 0.5542, -5.046), (0.3464, 0.4401, -5.046), (0.4672, 0.4649, -5.045), (0.346, 0.4494, -5.046), (0.8909, -0.02844, -0.02614), (0.7665, -0.162, 0.006418), (0.7665, 0.1503, 0.006418), (0.7526, -0.01847, -0.248), (0.8554, -0.02942, 0.19), (0.807, -0.1141, 0.1622), (0.7394, -0.1046, -0.1652), (0.7301, 0.09598, -0.2014), (0.807, 0.1054, 0.1622), (0.8038, -0.2341, -0.0083), (0.8038, 0.2197, -0.0083), (0.784, -0.01266, -0.3282), (0.9068, -0.02723, 0.2684), (0.8603, -0.1682, 0.1866), (0.7659, -0.1544, -0.2144), (0.7531, 0.1446, -0.2642), (0.8603, 0.158, 0.1866), (0.8729, -0.2555, -0.02799), (0.8729, 0.2418, -0.02799), (0.8277, -0.01016, -0.3753), (0.9821, -0.02579, 0.2937), (0.9318, -0.1842, 0.205), (0.8287, -0.169, -0.2439), (0.8148, 0.1603, -0.2979), (0.9318, 0.175, 0.205), (0.9167, -0.2111, -0.03656), (0.9167, 0.2007, -0.03656), (0.8787, -0.01283, -0.3568), (1.02, -0.02624, 0.2475), (0.9771, -0.1506, 0.1723), (0.8916, -0.1381, -0.2516), (0.8676, 0.1317, -0.2924), (0.9771, 0.144, 0.1723), (0.8549, -0.1632, -0.01689), (0.8549, 0.1532, -0.01689), (0.8424, -0.01743, -0.2804), (0.9472, -0.02844, 0.1939), (0.9131, -0.1147, 0.1338), (0.823, -0.1052, -0.1883), (0.8136, 0.09824, -0.2249), (0.9131, 0.1078, 0.1338), (0.5994, 0.6648, -0.1048), (0.1384, 0.7374, -0.07719), (0.5296, 0.7326, -0.0002651), (0.5497, 0.7085, -0.2159), (0.2779, 0.8374, 0.01199), (0.2198, 0.8013, -0.2732), (0.3871, 0.826, 0.02638), (0.3696, 0.7719, -0.2999), (0.05265, 0.9918, -0.2572), (0.06454, 0.9945, -0.3132), (0.1933, 0.7389, -0.7149), (0.2143, 0.7236, -0.6951), (0.233, 0.5635, -0.6436), (0.4483, 0.6196, -0.6644), (0.2076, 0.7473, -0.7417), (0.2753, 0.6681, -0.6936), (0.2262, 0.7553, -0.6893), (0.4541, 0.7351, -0.4336), (0.5329, 0.8037, -0.05925), (0.3909, 0.8188, -0.02876), (0.2919, 0.8153, -0.03346), (0.3843, 0.7668, 0.01185), (0.2751, 0.7796, 0.01132), (0.5303, 0.7151, -0.04575), (0.5084, 0.7742, -0.1766), (0.3791, 0.7777, -0.1987), (0.2749, 0.7817, -0.189), (0.5274, 0.7093, -0.2092), (0.3745, 0.7416, -0.2642), (0.2267, 0.7541, -0.2273)], [(547, 549), (550, 548), (550, 549), (551, 548), (547, 556), (550, 556)], [(34, 18, 10, 17), (39, 29, 13, 23), (32, 34, 453, 452), (41, 24, 14, 32), (27, 36, 48, 46), (29, 34, 17, 13), (34, 29, 449, 453), (32, 14, 18, 34), (35, 27, 46, 47), (7, 19, 35, 20), (19, 11, 27, 35), (11, 15, 36, 27), (15, 8, 22, 36), (18, 37, 26, 10), (14, 28, 37, 18), (24, 38, 28, 14), (9, 25, 38, 24), (15, 39, 23, 8), (11, 31, 39, 15), (29, 39, 454, 449), (19, 40, 31, 11), (7, 21, 40, 19), (21, 12, 30, 40), (30, 41, 456, 450), (12, 16, 41, 30), (16, 9, 24, 41), (8, 23, 42, 22), (23, 13, 33, 42), (13, 17, 43, 33), (17, 10, 26, 43), (9, 16, 44, 25), (16, 12, 489, 491), (506, 45, 496), (12, 21, 492, 489), (506, 502, 45), (47, 46, 49, 50), (49, 51, 54, 52), (46, 48, 51, 49), (52, 54, 57, 55), (53, 52, 55, 56), (50, 49, 52, 53), (56, 55, 58, 60), (62, 63, 86, 85), (55, 57, 61, 58), (62, 64, 67, 65), (63, 62, 65, 66), (63, 60, 83, 86), (66, 65, 68, 69), (68, 70, 73, 71), (65, 67, 70, 68), (71, 73, 77, 74), (69, 68, 71, 72), (76, 74, 78, 80), (72, 71, 74, 76), (78, 81, 353, 349), (74, 77, 81, 78), (84, 87, 93, 90), (85, 86, 92, 91), (64, 62, 85, 87), (61, 64, 87, 84), (83, 60, 107, 109), (93, 91, 97, 99), (89, 88, 94, 95), (82, 84, 90, 88), (83, 82, 88, 89), (87, 85, 91, 93), (86, 83, 89, 92), (94, 96, 102, 100), (96, 99, 105, 102), (92, 89, 95, 98), (91, 92, 98, 97), (90, 93, 99, 96), (88, 90, 96, 94), (101, 100, 111, 112), (100, 102, 113, 111), (95, 94, 100, 101), (99, 97, 103, 105), (98, 95, 101, 104), (97, 98, 104, 103), (84, 82, 108, 110), (82, 83, 109, 108), (116, 114, 120, 122), (112, 111, 117, 118), (105, 103, 114, 116), (104, 101, 112, 115), (103, 104, 115, 114), (102, 105, 116, 113), (120, 121, 127, 126), (121, 118, 124, 141, 127), (115, 112, 118, 121), (114, 115, 121, 120), (113, 116, 122, 119), (111, 113, 119, 117), (128, 126, 132, 134), (124, 123, 129, 130, 143), (119, 122, 128, 125), (117, 119, 125, 123), (118, 117, 123, 124), (122, 120, 126, 128), (131, 134, 140, 137), (132, 133, 139, 138), (127, 141, 150, 147), (126, 127, 144, 133, 132), (125, 128, 134, 131), (123, 125, 131, 129), (129, 131, 137, 135), (130, 129, 135, 136), (134, 132, 138, 140), (133, 142, 130, 136, 139), (141, 124, 146, 150), (124, 143, 152, 146), (130, 142, 151, 148), (153, 147, 145, 160), (152, 148, 155, 159), (155, 158, 166, 163), (147, 150, 157, 145), (133, 144, 153, 149), (144, 127, 147, 153), (143, 130, 148, 152), (142, 133, 149, 151), (149, 153, 160, 156), (146, 152, 159, 154), (148, 151, 158, 155), (151, 149, 156, 158), (150, 146, 154, 157), (167, 163, 166, 164, 168, 161, 165, 162), (158, 156, 164, 166), (157, 154, 162, 165), (154, 159, 167, 162), (156, 160, 168, 164), (160, 145, 161, 168), (159, 155, 163, 167), (145, 157, 165, 161), (178, 175, 183, 185), (174, 179, 203, 201), (179, 174, 195, 197), (183, 180, 204, 207), (181, 184, 208, 205), (177, 178, 185, 184), (191, 190, 244, 245), (186, 189, 243, 240), (175, 178, 191, 189), (178, 177, 190, 191), (195, 192, 276, 279), (193, 196, 280, 277), (176, 179, 197, 196), (203, 202, 316, 317), (198, 201, 315, 312), (179, 176, 202, 203), (209, 207, 213, 215), (207, 204, 210, 213), (185, 183, 207, 209), (180, 182, 206, 204), (184, 185, 209, 208), (182, 181, 205, 206), (214, 215, 221, 220), (210, 212, 218, 216), (204, 206, 212, 210), (208, 209, 215, 214), (206, 205, 211, 212), (205, 208, 214, 211), (217, 220, 226, 223), (218, 217, 223, 224), (212, 211, 217, 218), (211, 214, 220, 217), (213, 210, 216, 219), (215, 213, 219, 221), (227, 225, 231, 233), (225, 222, 228, 231), (219, 216, 222, 225), (221, 219, 225, 227), (216, 218, 224, 222), (220, 221, 227, 226), (229, 232, 238, 235), (230, 229, 235, 236), (222, 224, 230, 228), (226, 227, 233, 232), (224, 223, 229, 230), (223, 226, 232, 229), (239, 236, 235, 238), (237, 234, 236, 239), (231, 228, 234, 237), (233, 231, 237, 239), (228, 230, 236, 234), (232, 233, 239, 238), (243, 245, 251, 249), (244, 241, 247, 250), (188, 186, 240, 242), (187, 188, 242, 241), (190, 187, 241, 244), (189, 191, 245, 243), (247, 248, 254, 253), (248, 246, 252, 254), (240, 243, 249, 246), (245, 244, 250, 251), (242, 240, 246, 248), (241, 242, 248, 247), (255, 257, 263, 261), (256, 253, 259, 262), (250, 247, 253, 256), (249, 251, 257, 255), (246, 249, 255, 252), (251, 250, 256, 257), (259, 260, 266, 265), (260, 258, 264, 266), (252, 255, 261, 258), (257, 256, 262, 263), (254, 252, 258, 260), (253, 254, 260, 259), (264, 267, 273, 270), (267, 269, 275, 273), (262, 259, 265, 268), (261, 263, 269, 267), (258, 261, 267, 264), (263, 262, 268, 269), (272, 275, 274, 271), (270, 273, 275, 272), (269, 268, 274, 275), (266, 264, 270, 272), (265, 266, 272, 271), (268, 265, 271, 274), (278, 277, 283, 284), (281, 279, 285, 287), (197, 195, 279, 281), (194, 193, 277, 278), (196, 197, 281, 280), (192, 194, 278, 276), (285, 282, 288, 291), (283, 286, 292, 289), (280, 281, 287, 286), (276, 278, 284, 282), (277, 280, 286, 283), (279, 276, 282, 285), (292, 293, 299, 298), (290, 289, 295, 296), (287, 285, 291, 293), (284, 283, 289, 290), (286, 287, 293, 292), (282, 284, 290, 288), (297, 294, 300, 303), (295, 298, 304, 301), (288, 290, 296, 294), (289, 292, 298, 295), (291, 288, 294, 297), (293, 291, 297, 299), (304, 305, 311, 310), (302, 301, 307, 308), (299, 297, 303, 305), (296, 295, 301, 302), (298, 299, 305, 304), (294, 296, 302, 300), (311, 308, 307, 310), (309, 306, 308, 311), (300, 302, 308, 306), (301, 304, 310, 307), (303, 300, 306, 309), (305, 303, 309, 311), (317, 316, 322, 323), (312, 315, 321, 318), (199, 200, 314, 313), (200, 198, 312, 314), (202, 199, 313, 316), (201, 203, 317, 315), (321, 323, 329, 327), (322, 319, 325, 328), (313, 314, 320, 319), (314, 312, 318, 320), (316, 313, 319, 322), (315, 317, 323, 321), (325, 326, 332, 331), (329, 328, 334, 335), (318, 321, 327, 324), (323, 322, 328, 329), (319, 320, 326, 325), (320, 318, 324, 326), (333, 335, 341, 339), (334, 331, 337, 340), (326, 324, 330, 332), (328, 325, 331, 334), (327, 329, 335, 333), (324, 327, 333, 330), (337, 338, 344, 343), (341, 340, 346, 347), (330, 333, 339, 336), (335, 334, 340, 341), (331, 332, 338, 337), (332, 330, 336, 338), (344, 347, 346, 343), (342, 345, 347, 344), (338, 336, 342, 344), (340, 337, 343, 346), (339, 341, 347, 345), (336, 339, 345, 342), (349, 353, 358, 354), (350, 352, 357, 355), (80, 78, 349, 352), (59, 75, 79, 106), (357, 354, 360, 363), (353, 351, 356, 358), (352, 349, 354, 357), (360, 364, 370, 366), (361, 363, 369, 367), (355, 357, 363, 361), (354, 358, 364, 360), (358, 356, 362, 364), (368, 365, 371, 374), (369, 366, 372, 375), (359, 361, 367, 365), (364, 362, 368, 370), (363, 360, 366, 369), (362, 359, 365, 368), (371, 373, 379, 377), (372, 376, 382, 378), (367, 369, 375, 373), (366, 370, 376, 372), (365, 367, 373, 371), (370, 368, 374, 376), (380, 377, 383, 386), (381, 378, 384, 387), (376, 374, 380, 382), (375, 372, 378, 381), (374, 371, 377, 380), (373, 375, 381, 379), (383, 385, 391, 389), (384, 388, 394, 390), (379, 381, 387, 385), (378, 382, 388, 384), (377, 379, 385, 383), (382, 380, 386, 388), (392, 389, 395, 398), (393, 390, 396, 399), (388, 386, 392, 394), (387, 384, 390, 393), (386, 383, 389, 392), (385, 387, 393, 391), (400, 398, 404, 406), (395, 397, 403, 401), (391, 393, 399, 397), (390, 394, 400, 396), (389, 391, 397, 395), (394, 392, 398, 400), (404, 401, 407, 410), (405, 402, 408, 411), (399, 396, 402, 405), (398, 395, 401, 404), (397, 399, 405, 403), (396, 400, 406, 402), (412, 410, 416, 418), (407, 409, 419, 415, 413), (403, 405, 411, 420, 409), (402, 406, 412, 408), (401, 403, 409, 407), (406, 404, 410, 412), (417, 414, 413, 415, 421), (414, 418, 416, 413), (411, 408, 414, 417, 422), (410, 407, 413, 416), (415, 419, 428, 426), (408, 412, 418, 414), (420, 411, 425, 429), (421, 415, 426, 430), (417, 421, 430, 427), (425, 431, 438, 432), (426, 428, 435, 433), (431, 427, 434, 438), (428, 424, 423, 435), (419, 409, 424, 428), (422, 417, 427, 431), (409, 420, 429, 424), (411, 422, 431, 425), (438, 434, 442, 446), (435, 423, 439, 443), (423, 436, 444, 439), (436, 432, 440, 444), (427, 430, 437, 434), (430, 426, 433, 437), (429, 425, 432, 436), (424, 429, 436, 423), (447, 446, 442, 445), (443, 447, 445, 441), (439, 444, 447, 443), (444, 440, 446, 447), (433, 435, 443, 441), (432, 438, 446, 440), (434, 437, 445, 442), (437, 433, 441, 445), (451, 455, 463, 459), (453, 449, 457, 461), (455, 450, 458, 463), (454, 451, 459, 462), (41, 32, 452, 456), (39, 31, 451, 454), (31, 40, 455, 451), (40, 30, 450, 455), (463, 458, 466, 471), (462, 459, 467, 470), (464, 460, 468, 472), (457, 462, 470, 465), (450, 456, 464, 458), (452, 453, 461, 460), (449, 454, 462, 457), (456, 452, 460, 464), (465, 470, 478, 473), (468, 469, 477, 476), (466, 472, 480, 474), (467, 471, 479, 475), (461, 457, 465, 469), (459, 463, 471, 467), (458, 464, 472, 466), (460, 461, 469, 468), (474, 480, 488, 482), (475, 479, 487, 483), (477, 473, 481, 485), (479, 474, 482, 487), (472, 468, 476, 480), (470, 467, 475, 478), (471, 466, 474, 479), (469, 465, 473, 477), (487, 482, 448, 483), (448, 484, 485, 481), (483, 448, 481, 486), (482, 488, 484, 448), (476, 477, 485, 484), (473, 478, 486, 481), (480, 476, 484, 488), (478, 475, 483, 486), (44, 16, 491, 495), (106, 79, 497, 498), (489, 507, 512), (37, 3, 0, 26), (42, 33, 2, 4), (43, 26, 0, 5), (28, 1, 3, 37), (33, 43, 5, 2), (61, 84, 110), (107, 58, 108, 109), (58, 61, 110, 108), (60, 58, 107), (140, 138, 177), (136, 135, 174), (137, 172, 182, 180), (135, 171, 194, 192), (139, 136, 173), (138, 139, 176), (137, 140, 172), (135, 137, 175), (171, 135, 186, 188), (135, 175, 189, 186), (173, 136, 198, 200), (175, 137, 180, 183), (140, 177, 184, 181), (172, 140, 181, 182), (177, 138, 187, 190), (138, 171, 188, 187), (138, 176, 196, 193), (171, 138, 193, 194), (174, 135, 192, 195), (136, 174, 201, 198), (139, 173, 200, 199), (176, 139, 199, 202), (59, 75, 170, 494), (75, 169, 490, 170), (504, 503, 499, 501), (505, 504, 501, 500), (502, 20, 503, 504), (45, 502, 504, 505), (496, 45, 59, 494), (7, 20, 502), (21, 7, 502, 506), (21, 506, 496, 492), (510, 512, 507, 508), (511, 510, 508, 509), (509, 490, 511), (490, 493, 511), (491, 489, 512), (495, 491, 512, 510), (493, 495, 510, 511), (170, 490, 518, 494), (492, 516, 489), (496, 517, 516, 492), (494, 518, 517, 496), (490, 515, 518), (516, 513, 489), (517, 514, 513, 516), (518, 515, 514, 517), (593, 577, 569, 576), (598, 588, 572, 582), (591, 593, 1012, 1011), (600, 583, 573, 591), (586, 595, 607, 605), (588, 593, 576, 572), (593, 588, 1008, 1012), (591, 573, 577, 593), (594, 586, 605, 606), (566, 578, 594, 579), (578, 570, 586, 594), (570, 574, 595, 586), (574, 567, 581, 595), (577, 596, 585, 569), (573, 587, 596, 577), (583, 597, 587, 573), (568, 584, 597, 583), (574, 598, 582, 567), (570, 590, 598, 574), (588, 598, 1013, 1008), (578, 599, 590, 570), (566, 580, 599, 578), (580, 571, 589, 599), (589, 600, 1015, 1009), (571, 575, 600, 589), (575, 568, 583, 600), (567, 582, 601, 581), (582, 572, 592, 601), (572, 576, 602, 592), (576, 569, 585, 602), (568, 575, 603, 584), (575, 571, 1048, 1050), (1065, 604, 1055), (571, 580, 1051, 1048), (1065, 1061, 604), (606, 605, 608, 609), (608, 610, 613, 611), (605, 607, 610, 608), (611, 613, 616, 614), (612, 611, 614, 615), (609, 608, 611, 612), (615, 614, 617, 619), (621, 622, 645, 644), (614, 616, 620, 617), (621, 623, 626, 624), (622, 621, 624, 625), (622, 619, 642, 645), (625, 624, 627, 628), (627, 629, 632, 630), (624, 626, 629, 627), (630, 632, 636, 633), (628, 627, 630, 631), (635, 633, 637, 639), (631, 630, 633, 635), (637, 640, 912, 908), (633, 636, 640, 637), (643, 646, 652, 649), (644, 645, 651, 650), (623, 621, 644, 646), (620, 623, 646, 643), (642, 619, 666, 668), (652, 650, 656, 658), (648, 647, 653, 654), (641, 643, 649, 647), (642, 641, 647, 648), (646, 644, 650, 652), (645, 642, 648, 651), (653, 655, 661, 659), (655, 658, 664, 661), (651, 648, 654, 657), (650, 651, 657, 656), (649, 652, 658, 655), (647, 649, 655, 653), (660, 659, 670, 671), (659, 661, 672, 670), (654, 653, 659, 660), (658, 656, 662, 664), (657, 654, 660, 663), (656, 657, 663, 662), (643, 641, 667, 669), (641, 642, 668, 667), (675, 673, 679, 681), (671, 670, 676, 677), (664, 662, 673, 675), (663, 660, 671, 674), (662, 663, 674, 673), (661, 664, 675, 672), (679, 680, 686, 685), (680, 677, 683, 700, 686), (674, 671, 677, 680), (673, 674, 680, 679), (672, 675, 681, 678), (670, 672, 678, 676), (687, 685, 691, 693), (683, 682, 688, 689, 702), (678, 681, 687, 684), (676, 678, 684, 682), (677, 676, 682, 683), (681, 679, 685, 687), (690, 693, 699, 696), (691, 692, 698, 697), (686, 700, 709, 706), (685, 686, 703, 692, 691), (684, 687, 693, 690), (682, 684, 690, 688), (688, 690, 696, 694), (689, 688, 694, 695), (693, 691, 697, 699), (692, 701, 689, 695, 698), (700, 683, 705, 709), (683, 702, 711, 705), (689, 701, 710, 707), (712, 706, 704, 719), (711, 707, 714, 718), (714, 717, 725, 722), (706, 709, 716, 704), (692, 703, 712, 708), (703, 686, 706, 712), (702, 689, 707, 711), (701, 692, 708, 710), (708, 712, 719, 715), (705, 711, 718, 713), (707, 710, 717, 714), (710, 708, 715, 717), (709, 705, 713, 716), (726, 722, 725, 723, 727, 720, 724, 721), (717, 715, 723, 725), (716, 713, 721, 724), (713, 718, 726, 721), (715, 719, 727, 723), (719, 704, 720, 727), (718, 714, 722, 726), (704, 716, 724, 720), (737, 734, 742, 744), (733, 738, 762, 760), (738, 733, 754, 756), (742, 739, 763, 766), (740, 743, 767, 764), (736, 737, 744, 743), (750, 749, 803, 804), (745, 748, 802, 799), (734, 737, 750, 748), (737, 736, 749, 750), (754, 751, 835, 838), (752, 755, 839, 836), (735, 738, 756, 755), (762, 761, 875, 876), (757, 760, 874, 871), (738, 735, 761, 762), (768, 766, 772, 774), (766, 763, 769, 772), (744, 742, 766, 768), (739, 741, 765, 763), (743, 744, 768, 767), (741, 740, 764, 765), (773, 774, 780, 779), (769, 771, 777, 775), (763, 765, 771, 769), (767, 768, 774, 773), (765, 764, 770, 771), (764, 767, 773, 770), (776, 779, 785, 782), (777, 776, 782, 783), (771, 770, 776, 777), (770, 773, 779, 776), (772, 769, 775, 778), (774, 772, 778, 780), (786, 784, 790, 792), (784, 781, 787, 790), (778, 775, 781, 784), (780, 778, 784, 786), (775, 777, 783, 781), (779, 780, 786, 785), (788, 791, 797, 794), (789, 788, 794, 795), (781, 783, 789, 787), (785, 786, 792, 791), (783, 782, 788, 789), (782, 785, 791, 788), (798, 795, 794, 797), (796, 793, 795, 798), (790, 787, 793, 796), (792, 790, 796, 798), (787, 789, 795, 793), (791, 792, 798, 797), (802, 804, 810, 808), (803, 800, 806, 809), (747, 745, 799, 801), (746, 747, 801, 800), (749, 746, 800, 803), (748, 750, 804, 802), (806, 807, 813, 812), (807, 805, 811, 813), (799, 802, 808, 805), (804, 803, 809, 810), (801, 799, 805, 807), (800, 801, 807, 806), (814, 816, 822, 820), (815, 812, 818, 821), (809, 806, 812, 815), (808, 810, 816, 814), (805, 808, 814, 811), (810, 809, 815, 816), (818, 819, 825, 824), (819, 817, 823, 825), (811, 814, 820, 817), (816, 815, 821, 822), (813, 811, 817, 819), (812, 813, 819, 818), (823, 826, 832, 829), (826, 828, 834, 832), (821, 818, 824, 827), (820, 822, 828, 826), (817, 820, 826, 823), (822, 821, 827, 828), (831, 834, 833, 830), (829, 832, 834, 831), (828, 827, 833, 834), (825, 823, 829, 831), (824, 825, 831, 830), (827, 824, 830, 833), (837, 836, 842, 843), (840, 838, 844, 846), (756, 754, 838, 840), (753, 752, 836, 837), (755, 756, 840, 839), (751, 753, 837, 835), (844, 841, 847, 850), (842, 845, 851, 848), (839, 840, 846, 845), (835, 837, 843, 841), (836, 839, 845, 842), (838, 835, 841, 844), (851, 852, 858, 857), (849, 848, 854, 855), (846, 844, 850, 852), (843, 842, 848, 849), (845, 846, 852, 851), (841, 843, 849, 847), (856, 853, 859, 862), (854, 857, 863, 860), (847, 849, 855, 853), (848, 851, 857, 854), (850, 847, 853, 856), (852, 850, 856, 858), (863, 864, 870, 869), (861, 860, 866, 867), (858, 856, 862, 864), (855, 854, 860, 861), (857, 858, 864, 863), (853, 855, 861, 859), (870, 867, 866, 869), (868, 865, 867, 870), (859, 861, 867, 865), (860, 863, 869, 866), (862, 859, 865, 868), (864, 862, 868, 870), (876, 875, 881, 882), (871, 874, 880, 877), (758, 759, 873, 872), (759, 757, 871, 873), (761, 758, 872, 875), (760, 762, 876, 874), (880, 882, 888, 886), (881, 878, 884, 887), (872, 873, 879, 878), (873, 871, 877, 879), (875, 872, 878, 881), (874, 876, 882, 880), (884, 885, 891, 890), (888, 887, 893, 894), (877, 880, 886, 883), (882, 881, 887, 888), (878, 879, 885, 884), (879, 877, 883, 885), (892, 894, 900, 898), (893, 890, 896, 899), (885, 883, 889, 891), (887, 884, 890, 893), (886, 888, 894, 892), (883, 886, 892, 889), (896, 897, 903, 902), (900, 899, 905, 906), (889, 892, 898, 895), (894, 893, 899, 900), (890, 891, 897, 896), (891, 889, 895, 897), (903, 906, 905, 902), (901, 904, 906, 903), (897, 895, 901, 903), (899, 896, 902, 905), (898, 900, 906, 904), (895, 898, 904, 901), (908, 912, 917, 913), (909, 911, 916, 914), (639, 637, 908, 911), (618, 634, 638, 665), (916, 913, 919, 922), (912, 910, 915, 917), (911, 908, 913, 916), (919, 923, 929, 925), (920, 922, 928, 926), (914, 916, 922, 920), (913, 917, 923, 919), (917, 915, 921, 923), (927, 924, 930, 933), (928, 925, 931, 934), (918, 920, 926, 924), (923, 921, 927, 929), (922, 919, 925, 928), (921, 918, 924, 927), (930, 932, 938, 936), (931, 935, 941, 937), (926, 928, 934, 932), (925, 929, 935, 931), (924, 926, 932, 930), (929, 927, 933, 935), (939, 936, 942, 945), (940, 937, 943, 946), (935, 933, 939, 941), (934, 931, 937, 940), (933, 930, 936, 939), (932, 934, 940, 938), (942, 944, 950, 948), (943, 947, 953, 949), (938, 940, 946, 944), (937, 941, 947, 943), (936, 938, 944, 942), (941, 939, 945, 947), (951, 948, 954, 957), (952, 949, 955, 958), (947, 945, 951, 953), (946, 943, 949, 952), (945, 942, 948, 951), (944, 946, 952, 950), (959, 957, 963, 965), (954, 956, 962, 960), (950, 952, 958, 956), (949, 953, 959, 955), (948, 950, 956, 954), (953, 951, 957, 959), (963, 960, 966, 969), (964, 961, 967, 970), (958, 955, 961, 964), (957, 954, 960, 963), (956, 958, 964, 962), (955, 959, 965, 961), (971, 969, 975, 977), (966, 968, 978, 974, 972), (962, 964, 970, 979, 968), (961, 965, 971, 967), (960, 962, 968, 966), (965, 963, 969, 971), (976, 973, 972, 974, 980), (973, 977, 975, 972), (970, 967, 973, 976, 981), (969, 966, 972, 975), (974, 978, 987, 985), (967, 971, 977, 973), (979, 970, 984, 988), (980, 974, 985, 989), (976, 980, 989, 986), (984, 990, 997, 991), (985, 987, 994, 992), (990, 986, 993, 997), (987, 983, 982, 994), (978, 968, 983, 987), (981, 976, 986, 990), (968, 979, 988, 983), (970, 981, 990, 984), (997, 993, 1001, 1005), (994, 982, 998, 1002), (982, 995, 1003, 998), (995, 991, 999, 1003), (986, 989, 996, 993), (989, 985, 992, 996), (988, 984, 991, 995), (983, 988, 995, 982), (1006, 1005, 1001, 1004), (1002, 1006, 1004, 1000), (998, 1003, 1006, 1002), (1003, 999, 1005, 1006), (992, 994, 1002, 1000), (991, 997, 1005, 999), (993, 996, 1004, 1001), (996, 992, 1000, 1004), (1010, 1014, 1022, 1018), (1012, 1008, 1016, 1020), (1014, 1009, 1017, 1022), (1013, 1010, 1018, 1021), (600, 591, 1011, 1015), (598, 590, 1010, 1013), (590, 599, 1014, 1010), (599, 589, 1009, 1014), (1022, 1017, 1025, 1030), (1021, 1018, 1026, 1029), (1023, 1019, 1027, 1031), (1016, 1021, 1029, 1024), (1009, 1015, 1023, 1017), (1011, 1012, 1020, 1019), (1008, 1013, 1021, 1016), (1015, 1011, 1019, 1023), (1024, 1029, 1037, 1032), (1027, 1028, 1036, 1035), (1025, 1031, 1039, 1033), (1026, 1030, 1038, 1034), (1020, 1016, 1024, 1028), (1018, 1022, 1030, 1026), (1017, 1023, 1031, 1025), (1019, 1020, 1028, 1027), (1033, 1039, 1047, 1041), (1034, 1038, 1046, 1042), (1036, 1032, 1040, 1044), (1038, 1033, 1041, 1046), (1031, 1027, 1035, 1039), (1029, 1026, 1034, 1037), (1030, 1025, 1033, 1038), (1028, 1024, 1032, 1036), (1046, 1041, 1007, 1042), (1007, 1043, 1044, 1040), (1042, 1007, 1040, 1045), (1041, 1047, 1043, 1007), (1035, 1036, 1044, 1043), (1032, 1037, 1045, 1040), (1039, 1035, 1043, 1047), (1037, 1034, 1042, 1045), (603, 575, 1050, 1054), (665, 638, 1056, 1057), (1048, 1066, 1071), (607, 559, 560, 610), (626, 563, 564, 629), (623, 562, 563, 626), (20, 35, 532, 529), (620, 643, 669), (666, 617, 667, 668), (617, 620, 669, 667), (619, 617, 666), (699, 697, 736), (695, 694, 733), (696, 731, 741, 739), (694, 730, 753, 751), (698, 695, 732), (697, 698, 735), (696, 699, 731), (694, 696, 734), (730, 694, 745, 747), (694, 734, 748, 745), (732, 695, 757, 759), (734, 696, 739, 742), (699, 736, 743, 740), (731, 699, 740, 741), (736, 697, 746, 749), (697, 730, 747, 746), (697, 735, 755, 752), (730, 697, 752, 753), (733, 694, 751, 754), (695, 733, 760, 757), (698, 732, 759, 758), (735, 698, 758, 761), (640, 565, 910, 912), (618, 634, 729, 1053), (634, 728, 1049, 729), (1063, 1062, 1058, 1060), (1064, 1063, 1060, 1059), (1061, 579, 1062, 1063), (604, 1061, 1063, 1064), (1055, 604, 618, 1053), (566, 579, 1061), (580, 566, 1061, 1065), (580, 1065, 1055, 1051), (565, 555, 907, 910), (1069, 1071, 1066, 1067), (1070, 1069, 1067, 1068), (1068, 1049, 1070), (1049, 1052, 1070), (1050, 1048, 1071), (1054, 1050, 1071, 1069), (1052, 1054, 1069, 1070), (729, 1049, 1077, 1053), (1051, 1075, 1048), (1055, 1076, 1075, 1051), (1053, 1077, 1076, 1055), (1049, 1074, 1077), (1075, 1072, 1048), (1076, 1073, 1072, 1075), (1077, 1074, 1073, 1076), (553, 1064, 1059, 548), (915, 543, 918, 921), (907, 909, 914, 543), (910, 907, 543, 915), (543, 914, 920, 918), (1062, 552, 547, 1058), (579, 529, 552, 1062), (533, 603, 1054, 1052), (579, 594, 532, 529), (584, 603, 533, 530), (536, 619, 622, 537), (537, 622, 625, 538), (538, 625, 628, 539), (539, 628, 631, 540), (541, 665, 1057, 545), (531, 533, 1052, 1049, 728), (595, 581, 557, 519), (532, 594, 606, 520), (584, 530, 558, 597), (595, 519, 559, 607), (521, 609, 612, 522), (520, 606, 609, 521), (522, 612, 615, 524), (610, 560, 523, 613), (616, 561, 525, 620), (613, 523, 561, 616), (524, 615, 619, 536), (620, 525, 562, 623), (540, 631, 635, 526), (526, 635, 639, 528), (20, 529, 552, 503), (528, 639, 911, 909), (636, 527, 565, 640), (555, 528, 909, 907), (542, 531, 728, 634), (545, 1057, 546), (1056, 544, 546), (1057, 1056, 546), (634, 542, 535, 638), (638, 535, 544, 1056), (604, 534, 618), (534, 604, 1064, 553), (534, 618, 665, 541), (38, 558, 1, 28), (22, 42, 4, 557), (48, 559, 560, 51), (67, 563, 564, 70), (64, 562, 563, 67), (70, 564, 6, 73), (81, 565, 351, 353), (565, 555, 348, 351), (553, 505, 500, 548), (356, 554, 359, 362), (348, 350, 355, 554), (351, 348, 554, 356), (554, 355, 361, 359), (503, 552, 547, 499), (533, 44, 495, 493), (25, 44, 533, 530), (536, 60, 63, 537), (537, 63, 66, 538), (538, 66, 69, 539), (539, 69, 72, 540), (541, 106, 498, 545), (531, 533, 493, 490, 169), (36, 22, 557, 519), (532, 35, 47, 520), (25, 530, 558, 38), (36, 519, 559, 48), (521, 50, 53, 522), (520, 47, 50, 521), (522, 53, 56, 524), (51, 560, 523, 54), (57, 561, 525, 61), (54, 523, 561, 57), (524, 56, 60, 536), (61, 525, 562, 64), (540, 72, 76, 526), (526, 76, 80, 528), (73, 6, 527, 77), (528, 80, 352, 350), (77, 527, 565, 81), (555, 528, 350, 348), (542, 531, 169, 75), (545, 498, 546), (497, 544, 546), (498, 497, 546), (75, 542, 535, 79), (79, 535, 544, 497), (45, 534, 59), (534, 45, 505, 553), (534, 59, 106, 541), (596, 3, 0, 585), (597, 558, 1, 587), (601, 592, 2, 4), (602, 585, 0, 5), (587, 1, 3, 596), (581, 601, 4, 557), (592, 602, 5, 2), (629, 564, 6, 632), (632, 6, 527, 636)])
me_cube_003.polygons.foreach_set('material_index', [0, 0, 0, 0, 0, 0, 0, 0, 0, 0, 0, 0, 0, 0, 0, 0, 0, 0, 0, 0, 0, 0, 0, 0, 0, 0, 0, 0, 0, 0, 0, 0, 0, 0, 0, 0, 2, 0, 2, 2, 2, 2, 2, 2, 2, 2, 2, 2, 2, 2, 3, 2, 3, 3, 3, 3, 2, 2, 2, 2, 2, 2, 2, 2, 2, 2, 2, 2, 2, 2, 2, 2, 2, 0, 0, 2, 2, 2, 2, 2, 2, 0, 0, 0, 0, 0, 0, 0, 0, 0, 0, 0, 0, 0, 0, 0, 0, 0, 0, 0, 0, 0, 0, 0, 0, 0, 0, 0, 0, 0, 0, 0, 0, 0, 0, 0, 0, 0, 0, 0, 0, 0, 0, 0, 0, 0, 0, 0, 0, 0, 0, 0, 0, 0, 0, 0, 0, 0, 0, 0, 0, 0, 0, 0, 0, 0, 0, 0, 0, 0, 0, 0, 0, 0, 0, 0, 0, 0, 0, 0, 0, 0, 0, 0, 0, 0, 0, 0, 0, 0, 0, 0, 0, 0, 0, 0, 0, 0, 0, 0, 0, 0, 0, 0, 0, 0, 0, 0, 0, 0, 0, 0, 0, 0, 0, 0, 0, 0, 0, 0, 0, 0, 0, 0, 0, 0, 0, 0, 0, 0, 0, 0, 0, 0, 0, 0, 0, 0, 0, 0, 0, 0, 0, 0, 0, 0, 0, 0, 0, 0, 0, 0, 0, 0, 0, 0, 0, 0, 0, 0, 0, 0, 0, 0, 0, 0, 0, 0, 0, 0, 0, 0, 0, 0, 0, 0, 0, 0, 0, 0, 0, 0, 0, 0, 0, 0, 0, 0, 0, 0, 0, 0, 0, 0, 0, 0, 0, 0, 0, 0, 0, 0, 0, 0, 0, 0, 0, 0, 0, 0, 0, 0, 0, 3, 3, 3, 0, 3, 3, 3, 0, 0, 3, 3, 3, 0, 0, 0, 0, 0, 0, 0, 0, 0, 0, 0, 0, 0, 0, 0, 0, 0, 0, 4, 4, 0, 0, 0, 0, 4, 4, 4, 4, 4, 4, 4, 4, 4, 4, 4, 4, 1, 1, 4, 1, 4, 4, 1, 1, 1, 1, 1, 1, 1, 1, 1, 1, 1, 1, 1, 1, 1, 1, 1, 1, 1, 1, 1, 1, 1, 1, 1, 1, 1, 1, 1, 1, 1, 1, 1, 1, 1, 1, 1, 1, 1, 0, 0, 0, 0, 0, 0, 0, 0, 0, 0, 0, 0, 0, 0, 0, 0, 0, 0, 0, 0, 0, 0, 0, 0, 0, 0, 0, 0, 0, 0, 0, 0, 0, 0, 0, 0, 0, 0, 0, 0, 0, 0, 0, 0, 0, 0, 0, 0, 2, 2, 2, 2, 0, 0, 0, 0, 0, 0, 0, 0, 0, 0, 0, 0, 0, 0, 0, 0, 0, 0, 0, 0, 0, 0, 0, 0, 0, 0, 0, 0, 0, 0, 0, 0, 0, 0, 0, 0, 0, 0, 0, 0, 0, 0, 0, 0, 0, 0, 0, 0, 0, 0, 0, 0, 0, 0, 0, 0, 0, 0, 0, 0, 0, 0, 0, 0, 0, 0, 0, 0, 0, 0, 0, 0, 0, 0, 0, 0, 0, 0, 0, 0, 0, 0, 0, 2, 0, 2, 2, 2, 2, 2, 2, 2, 2, 2, 2, 2, 2, 3, 2, 3, 3, 3, 3, 2, 2, 2, 2, 2, 2, 2, 2, 2, 2, 2, 2, 2, 2, 2, 2, 2, 0, 0, 2, 2, 2, 2, 2, 2, 0, 0, 0, 0, 0, 0, 0, 0, 0, 0, 0, 0, 0, 0, 0, 0, 0, 0, 0, 0, 0, 0, 0, 0, 0, 0, 0, 0, 0, 0, 0, 0, 0, 0, 0, 0, 0, 0, 0, 0, 0, 0, 0, 0, 0, 0, 0, 0, 0, 0, 0, 0, 0, 0, 0, 0, 0, 0, 0, 0, 0, 0, 0, 0, 0, 0, 0, 0, 0, 0, 0, 0, 0, 0, 0, 0, 0, 0, 0, 0, 0, 0, 0, 0, 0, 0, 0, 0, 0, 0, 0, 0, 0, 0, 0, 0, 0, 0, 0, 0, 0, 0, 0, 0, 0, 0, 0, 0, 0, 0, 0, 0, 0, 0, 0, 0, 0, 0, 0, 0, 0, 0, 0, 0, 0, 0, 0, 0, 0, 0, 0, 0, 0, 0, 0, 0, 0, 0, 0, 0, 0, 0, 0, 0, 0, 0, 0, 0, 0, 0, 0, 0, 0, 0, 0, 0, 0, 0, 0, 0, 0, 0, 0, 0, 0, 0, 0, 0, 0, 0, 0, 0, 0, 0, 0, 0, 0, 0, 0, 0, 0, 0, 0, 0, 0, 0, 0, 0, 0, 0, 0, 0, 0, 0, 0, 0, 0, 0, 0, 0, 0, 0, 0, 0, 0, 0, 0, 0, 0, 0, 0, 0, 3, 3, 3, 0, 3, 3, 3, 0, 0, 3, 3, 3, 0, 0, 0, 0, 0, 0, 0, 0, 0, 0, 0, 0, 0, 0, 0, 0, 0, 0, 4, 4, 0, 0, 0, 0, 4, 4, 4, 4, 4, 4, 4, 4, 4, 4, 4, 4, 1, 1, 4, 1, 4, 4, 1, 1, 1, 1, 1, 1, 1, 1, 1, 1, 1, 1, 1, 1, 1, 1, 1, 1, 1, 1, 1, 1, 1, 1, 1, 1, 1, 1, 1, 1, 1, 1, 1, 1, 1, 1, 1, 1, 1, 0, 0, 0, 0, 0, 0, 0, 0, 0, 0, 0, 0, 0, 0, 0, 0, 0, 0, 0, 0, 0, 0, 0, 0, 0, 0, 0, 0, 0, 0, 0, 0, 0, 0, 0, 0, 0, 0, 0, 0, 0, 0, 0, 0, 2, 2, 0, 2, 2, 2, 2, 0, 0, 0, 0, 0, 0, 0, 0, 0, 0, 0, 0, 0, 0, 0, 0, 0, 0, 0, 0, 0, 0, 3, 0, 0, 0, 0, 0, 0, 0, 0, 0, 0, 3, 0, 0, 0, 0, 0, 0, 0, 0, 0, 0, 0, 0, 0, 0, 0, 0, 3, 3, 3, 3, 0, 0, 0, 0, 0, 2, 2, 2, 2, 0, 0, 0, 0, 0, 0, 2, 0, 2, 2, 2, 2, 2, 2, 3, 3, 0, 3, 3, 3, 0, 0, 0, 0, 0, 0, 0, 0, 0, 0, 0, 0, 2, 2, 2, 3, 3, 0, 3, 3, 3, 3, 0, 0, 0, 2, 2, 2, 2, 0, 0, 0, 0, 0, 0, 2, 0, 2, 2, 2, 2, 2, 2, 3, 3, 3, 3, 3, 3, 0, 0, 0, 0, 0, 0, 0, 0, 0, 0, 0, 0, 0, 0, 0, 0, 2, 3])
me_cube_003.materials.append(mat_pele)
me_cube_003.materials.append(mat_calcado)
me_cube_003.materials.append(mat_camiseta)
me_cube_003.materials.append(mat_calcao)
me_cube_003.materials.append(mat_meias)
me_cube_003.use_remesh_preserve_volume = False
me_cube_003.use_remesh_preserve_attributes = False
me_cube_003.use_mirror_vertex_groups = False
me_cube_003.update()
arm_armature = bpy.data.armatures.new('Armature')  # bones are not reproduced

# ---- objects
ob_armature = bpy.data.objects.new('Armature', arm_armature)
ob_cube_000 = bpy.data.objects.new('Cube.000', me_cube_003)
ob_point = bpy.data.objects.new('Point', light_point)
ob_lamp = bpy.data.objects.new('Lamp', light_lamp)
ob_camera = bpy.data.objects.new('Camera', cam_camera)

# ---- transforms, parenting, visibility, modifiers, constraints
ob_armature.location = (-2.697, -2.531, -1.036)
ob_armature.lineart.crease_threshold = 0.0
ob_cube_000.location = (-2.699, -2.882, 1.177)
ob_cube_000.rotation_euler = (0.0, -0.0, 3.142)
ob_cube_000.scale = (0.8419, 0.8419, 0.8419)
ob_cube_000.lock_rotations_4d = False
ob_cube_000.empty_display_type = 'ARROWS'
ob_cube_000.lineart.crease_threshold = 0.0
_vg = ob_cube_000.vertex_groups.new(name='tronco')
_vg = ob_cube_000.vertex_groups.new(name='pescoco')
_vg = ob_cube_000.vertex_groups.new(name='cabeca')
_vg = ob_cube_000.vertex_groups.new(name='antebraco.L')
_vg = ob_cube_000.vertex_groups.new(name='braco.L')
_vg = ob_cube_000.vertex_groups.new(name='mao.L')
_vg = ob_cube_000.vertex_groups.new(name='coxa.L')
_vg = ob_cube_000.vertex_groups.new(name='perna.L')
_vg = ob_cube_000.vertex_groups.new(name='pe.L')
_vg = ob_cube_000.vertex_groups.new(name='antebraco.L.001')
_vg = ob_cube_000.vertex_groups.new(name='braco.L.001')
_vg = ob_cube_000.vertex_groups.new(name='mao.L.001')
_vg = ob_cube_000.vertex_groups.new(name='coxa.L.001')
_vg = ob_cube_000.vertex_groups.new(name='perna.L.001')
_vg = ob_cube_000.vertex_groups.new(name='pe.L.001')
_m = ob_cube_000.modifiers.new('Subsurf', 'SUBSURF')
_m.uv_smooth = 'PRESERVE_CORNERS'
_m.levels = 3
_m.render_levels = 3
_m.show_only_control_edges = False
ob_point.location = (1.405, -9.599, 4.843)
ob_point.lineart.crease_threshold = 0.0
ob_lamp.location = (4.076, 1.005, 5.904)
ob_lamp.rotation_euler = (0.6503, 0.05522, 1.866)
ob_lamp.lock_rotations_4d = False
ob_lamp.empty_display_type = 'ARROWS'
ob_lamp.color = (0.0, 0.0, 0.0, 0.0)
ob_lamp.lineart.crease_threshold = 0.0
ob_camera.location = (0.4545, -16.77, -1.156)
ob_camera.rotation_euler = (1.599, -0.2302, 0.4229)
ob_camera.lock_rotations_4d = False
ob_camera.empty_display_type = 'ARROWS'
ob_camera.color = (0.0, 0.0, 0.0, 0.0)
ob_camera.display_type = 'WIRE'
ob_camera.lineart.crease_threshold = 0.0

# ---- collection membership
col_collection_1.objects.link(ob_armature)
col_collection_1.objects.link(ob_cube_000)
col_collection_1.objects.link(ob_point)
col_collection_1.objects.link(ob_lamp)
col_collection_1.objects.link(ob_camera)

# ---- scene / render settings (as saved in the file)
scene.camera = ob_camera
scene.frame_start = 1; scene.frame_end = 250; scene.frame_set(1)
scene.render.engine = 'BLENDER_EEVEE_NEXT'
scene.render.image_settings.color_mode = 'RGB'
scene.render.image_settings.compression = 90
scene.render.resolution_percentage = 50
scene.render.dither_intensity = 0.0
scene.render.bake_margin = 2
scene.cycles.use_denoising = False
scene.cycles.samples = 10
scene.cycles.sampling_pattern = 'TABULATED_SOBOL'
scene.cycles.light_sampling_threshold = 0.0
scene.cycles.use_adaptive_sampling = False
scene.cycles.use_light_tree = False
scene.cycles.blur_glossy = 0.0
scene.cycles.volume_bounces = 1
scene.cycles.pixel_filter_type = 'GAUSSIAN'
scene.cycles.sample_clamp_indirect = 0.0
scene.view_settings.view_transform = 'Standard'
bpy.context.view_layer.update()
